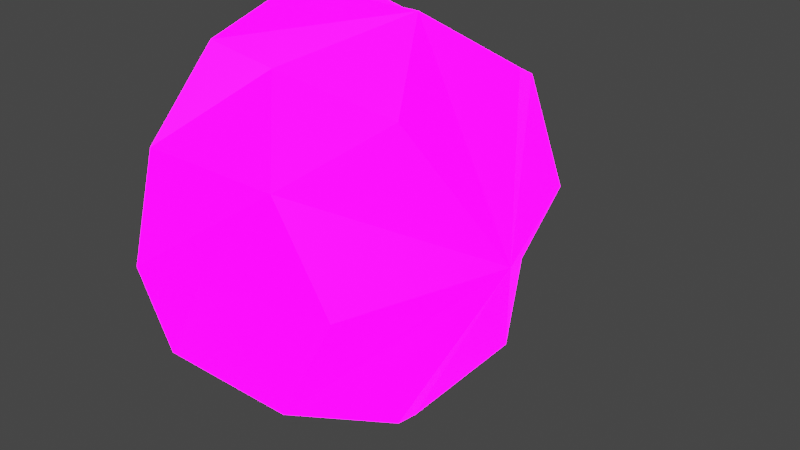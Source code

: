 # Source: lucesverdes.blend  (saved by Blender 3.0.42; exported with 4.5.12 LTS)
import bpy
from mathutils import Matrix  # noqa: F401  (used for matrix-valued properties, if any)

bpy.ops.wm.read_factory_settings(use_empty=True)
scene = bpy.context.scene
scene.name = 'Scene'

# ---- collections
col_collection = bpy.data.collections.new('Collection'); scene.collection.children.link(col_collection)

# ---- images (referenced by path relative to the original .blend; pixels are not part of the script)
import os
ASSET_DIR = os.environ.get("B2B_ASSET_DIR", "")  # directory of the original .blend (textures are referenced by path, not embedded)
HERE = os.path.dirname(os.path.abspath(__file__))  # packed textures are extracted next to this script under _unpacked/

def load_image(name, relpath, width, height, colorspace="sRGB"):
    """Load a texture the original file referenced (path relative to the .blend, or extracted next to this script)."""
    p = next((c for c in (os.path.join(HERE, relpath), os.path.join(ASSET_DIR, relpath)) if relpath and os.path.exists(c)), "")
    if p:
        img = bpy.data.images.load(p, check_existing=True)
        img.name = name
    else:  # same state as the original file: an image datablock whose file is absent (Cycles renders it pink)
        img = bpy.data.images.new(name, width, height)
        img.source = "FILE"
        img.filepath = "//" + (relpath or name)
    img.colorspace_settings.name = colorspace
    return img
img_caaaaaaaaaaaaaaaaaaaaa_jpg_001 = load_image('CAAAAAAAAAAAAAAAAAAAAA.jpg.001', 'CAAAAAAAAAAAAAAAAAAAAA.jpg', 1024, 1024, 'sRGB')

# ---- materials (node trees are filled in below, after node groups)
mat_luces = bpy.data.materials.new('Luces')

# ---- material node trees
mat_luces.use_nodes = True; mat_luces.node_tree.nodes.clear()
_N = mat_luces.node_tree.nodes; _L = mat_luces.node_tree.links
n0 = _N.new('ShaderNodeBsdfPrincipled'); n0.name = 'Principled BSDF'; n0.location = (10, 300)
n0.distribution = 'GGX'
n0.subsurface_method = 'RANDOM_WALK_SKIN'
n0.inputs[3].default_value = 1.45
n0.inputs[28].default_value = 8.8
n1 = _N.new('ShaderNodeOutputMaterial'); n1.name = 'Material Output'; n1.location = (300, 300)
n2 = _N.new('ShaderNodeTexImage'); n2.name = 'Image Texture'; n2.location = (-399, 155)
n2.image = img_caaaaaaaaaaaaaaaaaaaaa_jpg_001
_L.new(n0.outputs[0], n1.inputs[0])
_L.new(n2.outputs[0], n0.inputs[0])
_L.new(n2.outputs[0], n0.inputs[27])
n1.is_active_output = True

# ---- world
world_world = bpy.data.worlds.new('World'); scene.world = world_world
world_world.use_nodes = True; world_world.node_tree.nodes.clear()
_N = world_world.node_tree.nodes; _L = world_world.node_tree.links
n0 = _N.new('ShaderNodeOutputWorld'); n0.name = 'World Output'; n0.location = (300, 300)
n1 = _N.new('ShaderNodeBackground'); n1.name = 'Background'; n1.location = (10, 300)
n1.inputs[0].default_value = (0.05088, 0.05088, 0.05088, 1.0)
_L.new(n1.outputs[0], n0.inputs[0])
n0.is_active_output = True
world_world.color = (0.05088, 0.05088, 0.05088)
world_world.use_sun_shadow = False
world_world.sun_shadow_jitter_overblur = 0.0

# ---- meshes
me_cube_017 = bpy.data.meshes.new('Cube.017')
me_cube_017.from_pydata([(6.207, -1.118, -3.206), (6.207, -1.147, -3.313), (6.207, -1.226, -3.391), (6.207, -1.333, -3.42), (6.207, -1.44, -3.391), (6.207, -1.518, -3.313), (6.207, -1.547, -3.206), (6.207, -1.518, -3.099), (6.207, -1.44, -3.02), (6.207, -1.333, -2.991), (6.207, -1.226, -3.02), (6.207, -1.147, -3.099), (6.467, -1.333, -3.206), (6.408, -1.245, -3.357), (6.408, -1.42, -3.357), (6.408, -1.507, -3.206), (6.408, -1.42, -3.054), (6.408, -1.245, -3.054), (6.408, -1.158, -3.206), (6.358, -1.146, -3.314), (6.274, -1.234, -3.377), (6.358, -1.333, -3.421), (6.274, -1.431, -3.377), (6.358, -1.519, -3.314), (6.274, -1.53, -3.206), (6.358, -1.519, -3.098), (6.274, -1.431, -3.035), (6.358, -1.333, -2.99), (6.274, -1.234, -3.035), (6.358, -1.146, -3.098), (6.274, -1.135, -3.206)], [], [(12, 17, 27), (20, 19, 13), (13, 19, 12), (22, 21, 14), (14, 21, 12), (15, 23, 12), (0, 1, 2, 3, 4, 5, 6, 7, 8, 9, 10, 11), (28, 27, 17), (29, 12, 18, 30), (11, 29, 30, 0), (10, 28, 29, 11), (9, 27, 28, 10), (8, 26, 27, 9), (7, 25, 26, 8), (6, 24, 25, 7), (5, 23, 24, 6), (4, 22, 23, 5), (3, 21, 22, 4), (2, 20, 21, 3), (1, 19, 20, 2), (0, 30, 19, 1), (30, 18, 19), (19, 18, 12), (17, 29, 28), (29, 17, 12), (16, 27, 26), (27, 16, 12), (16, 25, 12), (26, 25, 16), (25, 24, 15), (25, 15, 12), (24, 23, 15), (23, 22, 14), (23, 14, 12), (21, 20, 13), (21, 13, 12)])
_uv = me_cube_017.uv_layers.new(name='UVMap')
_uv.uv.foreach_set('vector', [0.1617, 0.8266, 0.2233, 0.9332, 0.1617, 0.9785, 0.6216, 0.2592, 0.6915, 0.3325, 0.7332, 0.2497, 0.2233, 0.72, 0.2933, 0.7507, 0.1617, 0.8266, 0.6899, 0.7827, 0.7745, 0.8822, 0.8249, 0.7941, 0.1002, 0.72, 0.1617, 0.6747, 0.1617, 0.8266, 0.0386, 0.8266, 0.03014, 0.7507, 0.1617, 0.8266, 0.3127, 0.8266, 0.2925, 0.7511, 0.2372, 0.6959, 0.1617, 0.6756, 0.08622, 0.6959, 0.03096, 0.7511, 0.01074, 0.8266, 0.03096, 0.9021, 0.08622, 0.9574, 0.1617, 0.9776, 0.2372, 0.9574, 0.2925, 0.9021, 0.6216, 0.2592, 0.6915, 0.177, 0.7332, 0.2497, 0.2933, 0.9026, 0.1617, 0.8266, 0.2848, 0.8266, 0.3008, 0.8266, 0.8469, 0.7714, 0.9518, 0.7719, 0.8935, 0.697, 0.8469, 0.697, 0.5657, 0.2662, 0.6216, 0.2592, 0.6915, 0.3325, 0.5657, 0.3315, 0.5657, 0.177, 0.6915, 0.177, 0.6216, 0.2592, 0.5657, 0.2662, 0.5657, 0.0877, 0.6216, 0.09474, 0.6915, 0.177, 0.5657, 0.177, 0.5657, 0.02236, 0.6915, 0.02139, 0.6216, 0.09474, 0.5657, 0.0877, 0.8469, 0.697, 0.8935, 0.697, 0.9518, 0.7719, 0.8469, 0.7714, 0.8469, 0.6226, 0.9518, 0.6221, 0.8935, 0.697, 0.8469, 0.697, 0.5657, 0.0877, 0.6216, 0.09474, 0.6915, 0.02139, 0.5657, 0.02236, 0.5657, 0.177, 0.6915, 0.177, 0.6216, 0.09474, 0.5657, 0.0877, 0.5657, 0.2662, 0.6216, 0.2592, 0.6915, 0.177, 0.5657, 0.177, 0.5657, 0.3315, 0.6915, 0.3325, 0.6216, 0.2592, 0.5657, 0.2662, 0.8469, 0.697, 0.8935, 0.697, 0.9518, 0.6221, 0.8469, 0.6226, 0.8935, 0.697, 0.9865, 0.697, 0.9518, 0.6221, 0.2933, 0.7507, 0.2848, 0.8266, 0.1617, 0.8266, 0.7332, 0.2497, 0.6915, 0.3325, 0.6216, 0.2592, 0.2933, 0.9026, 0.2233, 0.9332, 0.1617, 0.8266, 0.7332, 0.1042, 0.6915, 0.177, 0.6216, 0.09474, 0.1617, 0.9785, 0.1002, 0.9332, 0.1617, 0.8266, 0.1002, 0.9332, 0.03014, 0.9026, 0.1617, 0.8266, 0.6216, 0.09474, 0.6915, 0.02139, 0.7332, 0.1042, 0.9518, 0.7719, 0.8935, 0.697, 0.9865, 0.697, 0.03014, 0.9026, 0.0386, 0.8266, 0.1617, 0.8266, 0.8935, 0.697, 0.9518, 0.6221, 0.9865, 0.697, 0.6915, 0.02139, 0.6216, 0.09474, 0.7332, 0.1042, 0.03014, 0.7507, 0.1002, 0.72, 0.1617, 0.8266, 0.6915, 0.177, 0.6216, 0.2592, 0.7332, 0.2497, 0.1617, 0.6747, 0.2233, 0.72, 0.1617, 0.8266])
me_cube_017.materials.append(mat_luces)
me_cube_017.use_remesh_fix_poles = True
me_cube_017.use_remesh_preserve_attributes = False
me_cube_017.update()

# ---- objects
ob_arcade_012 = bpy.data.objects.new('Arcade.012', me_cube_017)

# ---- transforms, parenting, visibility, modifiers, constraints
ob_arcade_012.location = (-0.6817, 0.07365, 5.159)

# ---- collection membership
col_collection.objects.link(ob_arcade_012)

# ---- scene / render settings (as saved in the file)
scene.frame_start = 1; scene.frame_end = 250; scene.frame_set(1)
scene.render.engine = 'CYCLES'
scene.cycles.use_denoising = False
scene.cycles.samples = 128
scene.cycles.sampling_pattern = 'TABULATED_SOBOL'
scene.cycles.use_adaptive_sampling = False
scene.cycles.use_light_tree = False
scene.view_settings.view_transform = 'Filmic'
bpy.context.view_layer.update()

# ---- added for rendering (the .blend has no active camera and no usable light): camera, sun
cam_auto = bpy.data.cameras.new('AutoCamera')
cam_auto.lens = 50.0
cam_auto.sensor_width = 36.0
cam_auto.clip_end = 1000.0
ob_auto_camera = bpy.data.objects.new('AutoCamera', cam_auto)
scene.collection.objects.link(ob_auto_camera)
ob_auto_camera.location = (6.26729, -1.99328, 2.4429)
ob_auto_camera.rotation_euler = (1.09748, -7.21219e-08, 0.694738)
scene.camera = ob_auto_camera
light_auto_sun = bpy.data.lights.new('AutoSun', 'SUN')
light_auto_sun.energy = 3.0
light_auto_sun.angle = 0.0523599
ob_auto_sun = bpy.data.objects.new('AutoSun', light_auto_sun)
scene.collection.objects.link(ob_auto_sun)
ob_auto_sun.rotation_euler = (0.872665, 0.174533, 0.523599)
bpy.context.view_layer.update()
